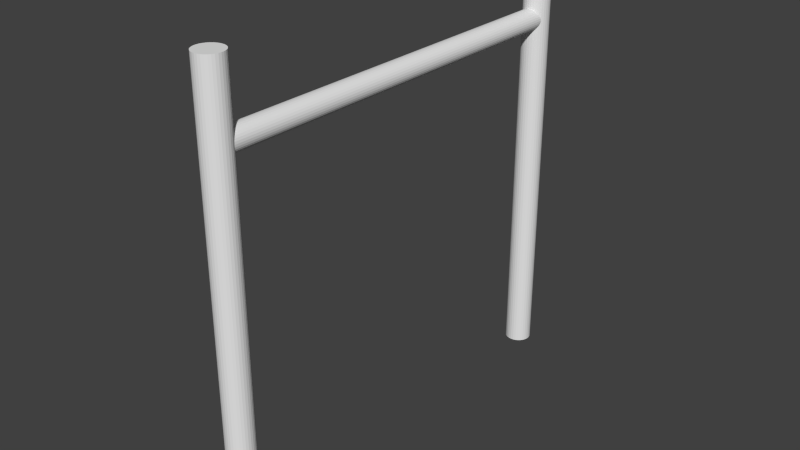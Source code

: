 # Source: ladder.blend  (saved by Blender 2.76.0; exported with 4.5.12 LTS)
import bpy
from mathutils import Matrix  # noqa: F401  (used for matrix-valued properties, if any)

bpy.ops.wm.read_factory_settings(use_empty=True)
scene = bpy.context.scene
scene.name = 'Scene'

# ---- collections
col_collection_1 = bpy.data.collections.new('Collection 1'); scene.collection.children.link(col_collection_1)

# ---- world
world_world = bpy.data.worlds.new('World'); scene.world = world_world
world_world.color = (0.05088, 0.05088, 0.05088)
world_world.use_sun_shadow = False
world_world.sun_shadow_jitter_overblur = 0.0
world_world.cycles.sampling_method = 'MANUAL'
world_world.cycles.sample_map_resolution = 256

# ---- meshes
me_cylinder = bpy.data.meshes.new('Cylinder')
me_cylinder.from_pydata([(0.0, 1.0, -1.0), (0.0, 1.0, 5.523), (0.1951, 0.9808, -1.0), (0.1951, 0.9808, 5.523), (0.3827, 0.9239, -1.0), (0.3827, 0.9239, 5.523), (0.5556, 0.8315, -1.0), (0.5556, 0.8315, 5.523), (0.7071, 0.7071, -1.0), (0.7071, 0.7071, 5.523), (0.8315, 0.5556, -1.0), (0.8315, 0.5556, 5.523), (0.9239, 0.3827, -1.0), (0.9239, 0.3827, 5.523), (0.9808, 0.1951, -1.0), (0.9808, 0.1951, 5.523), (1.0, 7.55e-08, -1.0), (1.0, 7.55e-08, 5.523), (0.9808, -0.1951, -1.0), (0.9808, -0.1951, 5.523), (0.9239, -0.3827, -1.0), (0.9239, -0.3827, 5.523), (0.8315, -0.5556, -1.0), (0.8315, -0.5556, 5.523), (0.7071, -0.7071, -1.0), (0.7071, -0.7071, 5.523), (0.5556, -0.8315, -1.0), (0.5556, -0.8315, 5.523), (0.3827, -0.9239, -1.0), (0.3827, -0.9239, 5.523), (0.1951, -0.9808, -1.0), (0.1951, -0.9808, 5.523), (-3.258e-07, -1.0, -1.0), (-3.258e-07, -1.0, 5.523), (-0.1951, -0.9808, -1.0), (-0.1951, -0.9808, 5.523), (-0.3827, -0.9239, -1.0), (-0.3827, -0.9239, 5.523), (-0.5556, -0.8315, -1.0), (-0.5556, -0.8315, 5.523), (-0.7071, -0.7071, -1.0), (-0.7071, -0.7071, 5.523), (-0.8315, -0.5556, -1.0), (-0.8315, -0.5556, 5.523), (-0.9239, -0.3827, -1.0), (-0.9239, -0.3827, 5.523), (-0.9808, -0.1951, -1.0), (-0.9808, -0.1951, 5.523), (-1.0, 9.656e-07, -1.0), (-1.0, 9.656e-07, 5.523), (-0.9808, 0.1951, -1.0), (-0.9808, 0.1951, 5.523), (-0.9239, 0.3827, -1.0), (-0.9239, 0.3827, 5.523), (-0.8315, 0.5556, -1.0), (-0.8315, 0.5556, 5.523), (-0.7071, 0.7071, -1.0), (-0.7071, 0.7071, 5.523), (-0.5556, 0.8315, -1.0), (-0.5556, 0.8315, 5.523), (-0.3827, 0.9239, -1.0), (-0.3827, 0.9239, 5.523), (-0.1951, 0.9808, -1.0), (-0.1951, 0.9808, 5.523)], [], [(0, 1, 3, 2), (2, 3, 5, 4), (4, 5, 7, 6), (6, 7, 9, 8), (8, 9, 11, 10), (10, 11, 13, 12), (12, 13, 15, 14), (14, 15, 17, 16), (16, 17, 19, 18), (18, 19, 21, 20), (20, 21, 23, 22), (22, 23, 25, 24), (24, 25, 27, 26), (26, 27, 29, 28), (28, 29, 31, 30), (30, 31, 33, 32), (32, 33, 35, 34), (34, 35, 37, 36), (36, 37, 39, 38), (38, 39, 41, 40), (40, 41, 43, 42), (42, 43, 45, 44), (44, 45, 47, 46), (46, 47, 49, 48), (48, 49, 51, 50), (50, 51, 53, 52), (52, 53, 55, 54), (54, 55, 57, 56), (56, 57, 59, 58), (58, 59, 61, 60), (3, 1, 63, 61, 59, 57, 55, 53, 51, 49, 47, 45, 43, 41, 39, 37, 35, 33, 31, 29, 27, 25, 23, 21, 19, 17, 15, 13, 11, 9, 7, 5), (62, 63, 1, 0), (60, 61, 63, 62), (0, 2, 4, 6, 8, 10, 12, 14, 16, 18, 20, 22, 24, 26, 28, 30, 32, 34, 36, 38, 40, 42, 44, 46, 48, 50, 52, 54, 56, 58, 60, 62)])
_uv = me_cylinder.uv_layers.new(name='UVMap')
_uv.uv.foreach_set('vector', [-0.0218, 0.9823, 0.2643, 0.274, 0.303, 0.2411, 0.6647, 0.9999, 0.6647, 0.9999, 0.303, 0.2411, 0.2422, 0.0539, 0.5682, 0.0957, 0.5682, 0.0957, 0.2422, 0.0539, 0.229, 0.007787, 0.6418, 0.06131, 0.6418, 0.06131, 0.229, 0.007787, 0.2562, 0.3186, 0.8819, 0.4929, 0.8819, 0.4929, 0.2562, 0.3186, 0.2057, 0.2241, 0.2303, 0.2355, 0.2303, 0.2355, 0.2057, 0.2241, 0.1995, 0.2222, 0.3389, 0.1376, 0.3389, 0.1376, 0.1995, 0.2222, 0.1933, 0.287, 0.1378, 0.2199, 0.1378, 0.2199, 0.1933, 0.287, 0.2397, 0.2733, 0.08959, 0.4416, 0.08959, 0.4416, 0.2397, 0.2733, 0.2348, 0.2481, 0.3733, 0.2088, 0.3733, 0.2088, 0.2348, 0.2481, 0.2093, 0.2596, 0.2259, 0.2201, 0.2259, 0.2201, 0.2093, 0.2596, 0.2251, 0.2665, 0.2686, 0.2964, 0.2686, 0.2964, 0.2251, 0.2665, 0.2262, 0.2654, 0.2632, 0.289, 0.2632, 0.289, 0.2262, 0.2654, 0.227, 0.2639, 0.2568, 0.2803, 0.2568, 0.2803, 0.227, 0.2639, 0.2274, 0.262, 0.2505, 0.2712, 0.2505, 0.2712, 0.2274, 0.262, 0.2272, 0.2596, 0.2451, 0.2615, 0.2451, 0.2615, 0.2272, 0.2596, 0.2243, 0.2555, 0.2385, 0.2497, 0.2385, 0.2497, 0.2243, 0.2555, 0.2217, 0.2541, 0.2324, 0.2384, 0.2324, 0.2384, 0.2217, 0.2541, 0.2194, 0.2537, 0.2277, 0.2291, 0.2277, 0.2291, 0.2194, 0.2537, 0.2026, 0.2757, 0.2241, 0.2291, 0.2241, 0.2291, 0.2026, 0.2757, 0.2262, 0.2611, 0.1281, 0.3472, 0.1281, 0.3472, 0.2262, 0.2611, 0.2239, 0.2551, 0.2577, 0.241, 0.2577, 0.241, 0.2239, 0.2551, 0.2147, 0.2593, 0.2255, 0.2312, 0.2255, 0.2312, 0.2147, 0.2593, 0.2175, 0.2658, 0.1953, 0.2728, 0.1953, 0.2728, 0.2175, 0.2658, 0.2305, 0.2596, 0.2799, 0.2747, 0.2799, 0.2747, 0.2305, 0.2596, 0.2124, 0.2558, 0.2338, 0.2356, 0.2338, 0.2356, 0.2124, 0.2558, 0.2265, 0.2718, 0.2523, 0.3208, 0.2523, 0.3208, 0.2265, 0.2718, 0.2187, 0.2531, 0.2234, 0.23, 0.2234, 0.23, 0.2187, 0.2531, 0.317, 0.1296, 0.193, 0.2157, 0.193, 0.2157, 0.317, 0.1296, 0.2069, 0.06224, 0.08247, 0.01272, 0.08247, 0.01272, 0.2069, 0.06224, 0.2317, 0.1386, 0.02784, 0.1121, 0.303, 0.2411, 0.2643, 0.274, 0.2194, 0.2612, 0.2317, 0.1386, 0.2069, 0.06224, 0.317, 0.1296, 0.2187, 0.2531, 0.2265, 0.2718, 0.2124, 0.2558, 0.2305, 0.2596, 0.2175, 0.2658, 0.2147, 0.2593, 0.2239, 0.2551, 0.2262, 0.2611, 0.2026, 0.2757, 0.2194, 0.2537, 0.2217, 0.2541, 0.2243, 0.2555, 0.2272, 0.2596, 0.2274, 0.262, 0.227, 0.2639, 0.2262, 0.2654, 0.2251, 0.2665, 0.2093, 0.2596, 0.2348, 0.2481, 0.2397, 0.2733, 0.1933, 0.287, 0.1995, 0.2222, 0.2057, 0.2241, 0.2562, 0.3186, 0.229, 0.007787, 0.2422, 0.0539, 8.151e-05, 0.5505, 0.2194, 0.2612, 0.2643, 0.274, -0.0218, 0.9823, 0.02784, 0.1121, 0.2317, 0.1386, 0.2194, 0.2612, 8.151e-05, 0.5505, -0.0218, 0.9823, 0.6647, 0.9999, 0.5682, 0.0957, 0.6418, 0.06131, 0.8819, 0.4929, 0.2303, 0.2355, 0.3389, 0.1376, 0.1378, 0.2199, 0.08959, 0.4416, 0.3733, 0.2088, 0.2259, 0.2201, 0.2686, 0.2964, 0.2632, 0.289, 0.2568, 0.2803, 0.2505, 0.2712, 0.2451, 0.2615, 0.2385, 0.2497, 0.2324, 0.2384, 0.2277, 0.2291, 0.2241, 0.2291, 0.1281, 0.3472, 0.2577, 0.241, 0.2255, 0.2312, 0.1953, 0.2728, 0.2799, 0.2747, 0.2338, 0.2356, 0.2523, 0.3208, 0.2234, 0.23, 0.193, 0.2157, 0.08247, 0.01272, 0.02784, 0.1121, 8.151e-05, 0.5505])
me_cylinder.use_remesh_preserve_volume = False
me_cylinder.use_remesh_preserve_attributes = False
me_cylinder.use_mirror_vertex_groups = False
me_cylinder.update()
me_cylinder_001 = bpy.data.meshes.new('Cylinder.001')
me_cylinder_001.from_pydata([(0.0, 1.0, -1.0), (0.0, 1.0, 5.523), (0.1951, 0.9808, -1.0), (0.1951, 0.9808, 5.523), (0.3827, 0.9239, -1.0), (0.3827, 0.9239, 5.523), (0.5556, 0.8315, -1.0), (0.5556, 0.8315, 5.523), (0.7071, 0.7071, -1.0), (0.7071, 0.7071, 5.523), (0.8315, 0.5556, -1.0), (0.8315, 0.5556, 5.523), (0.9239, 0.3827, -1.0), (0.9239, 0.3827, 5.523), (0.9808, 0.1951, -1.0), (0.9808, 0.1951, 5.523), (1.0, 7.55e-08, -1.0), (1.0, 7.55e-08, 5.523), (0.9808, -0.1951, -1.0), (0.9808, -0.1951, 5.523), (0.9239, -0.3827, -1.0), (0.9239, -0.3827, 5.523), (0.8315, -0.5556, -1.0), (0.8315, -0.5556, 5.523), (0.7071, -0.7071, -1.0), (0.7071, -0.7071, 5.523), (0.5556, -0.8315, -1.0), (0.5556, -0.8315, 5.523), (0.3827, -0.9239, -1.0), (0.3827, -0.9239, 5.523), (0.1951, -0.9808, -1.0), (0.1951, -0.9808, 5.523), (-3.258e-07, -1.0, -1.0), (-3.258e-07, -1.0, 5.523), (-0.1951, -0.9808, -1.0), (-0.1951, -0.9808, 5.523), (-0.3827, -0.9239, -1.0), (-0.3827, -0.9239, 5.523), (-0.5556, -0.8315, -1.0), (-0.5556, -0.8315, 5.523), (-0.7071, -0.7071, -1.0), (-0.7071, -0.7071, 5.523), (-0.8315, -0.5556, -1.0), (-0.8315, -0.5556, 5.523), (-0.9239, -0.3827, -1.0), (-0.9239, -0.3827, 5.523), (-0.9808, -0.1951, -1.0), (-0.9808, -0.1951, 5.523), (-1.0, 9.656e-07, -1.0), (-1.0, 9.656e-07, 5.523), (-0.9808, 0.1951, -1.0), (-0.9808, 0.1951, 5.523), (-0.9239, 0.3827, -1.0), (-0.9239, 0.3827, 5.523), (-0.8315, 0.5556, -1.0), (-0.8315, 0.5556, 5.523), (-0.7071, 0.7071, -1.0), (-0.7071, 0.7071, 5.523), (-0.5556, 0.8315, -1.0), (-0.5556, 0.8315, 5.523), (-0.3827, 0.9239, -1.0), (-0.3827, 0.9239, 5.523), (-0.1951, 0.9808, -1.0), (-0.1951, 0.9808, 5.523)], [], [(0, 1, 3, 2), (2, 3, 5, 4), (4, 5, 7, 6), (6, 7, 9, 8), (8, 9, 11, 10), (10, 11, 13, 12), (12, 13, 15, 14), (14, 15, 17, 16), (16, 17, 19, 18), (18, 19, 21, 20), (20, 21, 23, 22), (22, 23, 25, 24), (24, 25, 27, 26), (26, 27, 29, 28), (28, 29, 31, 30), (30, 31, 33, 32), (32, 33, 35, 34), (34, 35, 37, 36), (36, 37, 39, 38), (38, 39, 41, 40), (40, 41, 43, 42), (42, 43, 45, 44), (44, 45, 47, 46), (46, 47, 49, 48), (48, 49, 51, 50), (50, 51, 53, 52), (52, 53, 55, 54), (54, 55, 57, 56), (56, 57, 59, 58), (58, 59, 61, 60), (3, 1, 63, 61, 59, 57, 55, 53, 51, 49, 47, 45, 43, 41, 39, 37, 35, 33, 31, 29, 27, 25, 23, 21, 19, 17, 15, 13, 11, 9, 7, 5), (62, 63, 1, 0), (60, 61, 63, 62), (0, 2, 4, 6, 8, 10, 12, 14, 16, 18, 20, 22, 24, 26, 28, 30, 32, 34, 36, 38, 40, 42, 44, 46, 48, 50, 52, 54, 56, 58, 60, 62)])
me_cylinder_001.use_remesh_preserve_volume = False
me_cylinder_001.use_remesh_preserve_attributes = False
me_cylinder_001.use_mirror_vertex_groups = False
me_cylinder_001.update()
me_cylinder_002 = bpy.data.meshes.new('Cylinder.002')
me_cylinder_002.from_pydata([(0.0, 1.0, -1.0), (0.0, 1.0, 6.334), (0.1951, 0.9808, -1.0), (0.1951, 0.9808, 6.334), (0.3827, 0.9239, -1.0), (0.3827, 0.9239, 6.334), (0.5556, 0.8315, -1.0), (0.5556, 0.8315, 6.334), (0.7071, 0.7071, -1.0), (0.7071, 0.7071, 6.334), (0.8315, 0.5556, -1.0), (0.8315, 0.5556, 6.334), (0.9239, 0.3827, -1.0), (0.9239, 0.3827, 6.334), (0.9808, 0.1951, -1.0), (0.9808, 0.1951, 6.334), (1.0, 7.55e-08, -1.0), (1.0, 2.526e-07, 6.334), (0.9808, -0.1951, -1.0), (0.9808, -0.1951, 6.334), (0.9239, -0.3827, -1.0), (0.9239, -0.3827, 6.334), (0.8315, -0.5556, -1.0), (0.8315, -0.5556, 6.334), (0.7071, -0.7071, -1.0), (0.7071, -0.7071, 6.334), (0.5556, -0.8315, -1.0), (0.5556, -0.8315, 6.334), (0.3827, -0.9239, -1.0), (0.3827, -0.9239, 5.523), (0.1951, -0.9808, -1.0), (0.1951, -0.9808, 5.523), (-3.258e-07, -1.0, -1.0), (-3.258e-07, -1.0, 6.334), (-0.1951, -0.9808, -1.0), (-0.1951, -0.9808, 6.334), (-0.3827, -0.9239, -1.0), (-0.3827, -0.9239, 6.334), (-0.5556, -0.8315, -1.0), (-0.5556, -0.8315, 6.334), (-0.7071, -0.7071, -1.0), (-0.7071, -0.7071, 6.334), (-0.8315, -0.5556, -1.0), (-0.8315, -0.5556, 6.334), (-0.9239, -0.3827, -1.0), (-0.9239, -0.3827, 6.334), (-0.9808, -0.1951, -1.0), (-0.9808, -0.1951, 6.334), (-1.0, 9.656e-07, -1.0), (-1.0, 1.143e-06, 6.334), (-0.9808, 0.1951, -1.0), (-0.9808, 0.1951, 6.334), (-0.9239, 0.3827, -1.0), (-0.9239, 0.3827, 6.334), (-0.8315, 0.5556, -1.0), (-0.8315, 0.5556, 6.334), (-0.7071, 0.7071, -1.0), (-0.7071, 0.7071, 5.523), (-0.5556, 0.8315, -1.0), (-0.5556, 0.8315, 6.334), (-0.3827, 0.9239, -1.0), (-0.3827, 0.9239, 6.334), (-0.1951, 0.9808, -1.0), (-0.1951, 0.9808, 6.334)], [], [(0, 1, 3, 2), (2, 3, 5, 4), (4, 5, 7, 6), (6, 7, 9, 8), (8, 9, 11, 10), (10, 11, 13, 12), (12, 13, 15, 14), (14, 15, 17, 16), (16, 17, 19, 18), (18, 19, 21, 20), (20, 21, 23, 22), (22, 23, 25, 24), (24, 25, 27, 26), (26, 27, 29, 28), (28, 29, 31, 30), (30, 31, 33, 32), (32, 33, 35, 34), (34, 35, 37, 36), (36, 37, 39, 38), (38, 39, 41, 40), (40, 41, 43, 42), (42, 43, 45, 44), (44, 45, 47, 46), (46, 47, 49, 48), (48, 49, 51, 50), (50, 51, 53, 52), (52, 53, 55, 54), (54, 55, 57, 56), (56, 57, 59, 58), (58, 59, 61, 60), (3, 1, 63, 61, 59, 57, 55, 53, 51, 49, 47, 45, 43, 41, 39, 37, 35, 33, 31, 29, 27, 25, 23, 21, 19, 17, 15, 13, 11, 9, 7, 5), (62, 63, 1, 0), (60, 61, 63, 62), (0, 2, 4, 6, 8, 10, 12, 14, 16, 18, 20, 22, 24, 26, 28, 30, 32, 34, 36, 38, 40, 42, 44, 46, 48, 50, 52, 54, 56, 58, 60, 62)])
me_cylinder_002.use_remesh_preserve_volume = False
me_cylinder_002.use_remesh_preserve_attributes = False
me_cylinder_002.use_mirror_vertex_groups = False
me_cylinder_002.update()

# ---- objects
ob_cylinder = bpy.data.objects.new('Cylinder', me_cylinder)
ob_cylinder_001 = bpy.data.objects.new('Cylinder.001', me_cylinder_001)
ob_cylinder_002 = bpy.data.objects.new('Cylinder.002', me_cylinder_002)

# ---- transforms, parenting, visibility, modifiers, constraints
ob_cylinder.location = (0.0, -0.5, 0.0)
ob_cylinder.scale = (0.03243, 0.03243, 0.1621)
ob_cylinder.lineart.crease_threshold = 0.0
ob_cylinder_001.location = (0.0, 0.5, 0.0)
ob_cylinder_001.scale = (0.03243, 0.03243, 0.1621)
ob_cylinder_001.lineart.crease_threshold = 0.0
ob_cylinder_002.location = (0.0, 0.3503, 0.7213)
ob_cylinder_002.rotation_euler = (1.571, -0.0, 0.0)
ob_cylinder_002.scale = (0.02674, 0.02674, 0.1337)
ob_cylinder_002.lineart.crease_threshold = 0.0

# ---- collection membership
col_collection_1.objects.link(ob_cylinder)
col_collection_1.objects.link(ob_cylinder_001)
col_collection_1.objects.link(ob_cylinder_002)

# ---- scene / render settings (as saved in the file)
scene.frame_start = 1; scene.frame_end = 250; scene.frame_set(1)
scene.render.engine = 'BLENDER_EEVEE_NEXT'
scene.render.resolution_percentage = 50
scene.render.dither_intensity = 0.0
scene.cycles.use_denoising = False
scene.cycles.samples = 10
scene.cycles.sampling_pattern = 'TABULATED_SOBOL'
scene.cycles.light_sampling_threshold = 0.0
scene.cycles.use_adaptive_sampling = False
scene.cycles.use_light_tree = False
scene.cycles.blur_glossy = 0.0
scene.cycles.pixel_filter_type = 'GAUSSIAN'
scene.cycles.sample_clamp_indirect = 0.0
scene.view_settings.view_transform = 'Standard'
bpy.context.view_layer.update()

# ---- added for rendering (the .blend has no active camera and no usable light): camera, sun
cam_auto = bpy.data.cameras.new('AutoCamera')
cam_auto.lens = 50.0
cam_auto.sensor_width = 36.0
cam_auto.clip_end = 1000.0
ob_auto_camera = bpy.data.objects.new('AutoCamera', cam_auto)
scene.collection.objects.link(ob_auto_camera)
ob_auto_camera.location = (1.38991, -1.6679, 1.47862)
ob_auto_camera.rotation_euler = (1.09748, -7.21219e-08, 0.694738)
scene.camera = ob_auto_camera
light_auto_sun = bpy.data.lights.new('AutoSun', 'SUN')
light_auto_sun.energy = 3.0
light_auto_sun.angle = 0.0523599
ob_auto_sun = bpy.data.objects.new('AutoSun', light_auto_sun)
scene.collection.objects.link(ob_auto_sun)
ob_auto_sun.rotation_euler = (0.872665, 0.174533, 0.523599)
bpy.context.view_layer.update()
